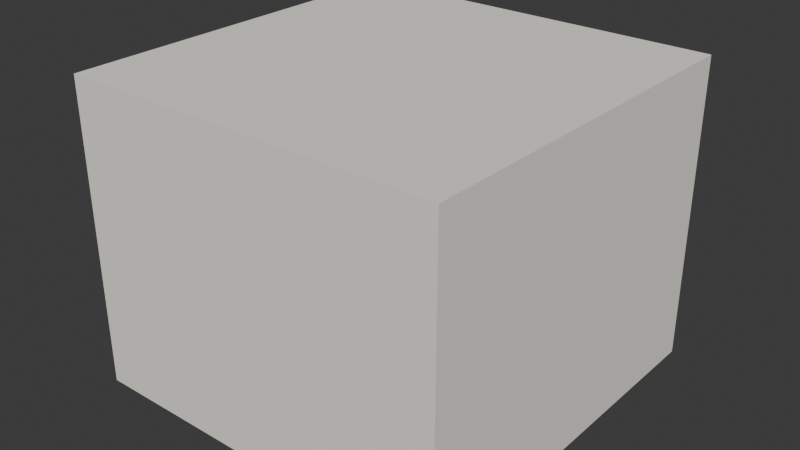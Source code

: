 # Source: board2_8.blend  (saved by Blender 4.3.34; exported with 4.5.12 LTS)
import bpy
from mathutils import Matrix  # noqa: F401  (used for matrix-valued properties, if any)

bpy.ops.wm.read_factory_settings(use_empty=True)
scene = bpy.context.scene
scene.name = 'Scene'

# ---- collections
col_collection = bpy.data.collections.new('Collection'); scene.collection.children.link(col_collection)

# ---- materials (node trees are filled in below, after node groups)
mat_material = bpy.data.materials.new('Material')
mat_material.alpha_threshold = 0.0
mat_material.roughness = 0.5
mat_material.line_color = (0.0, 0.0, 0.0, 1.0)

# ---- material node trees
mat_material.use_nodes = True; mat_material.node_tree.nodes.clear()
_N = mat_material.node_tree.nodes; _L = mat_material.node_tree.links
n0 = _N.new('ShaderNodeOutputMaterial'); n0.name = 'Material Output'; n0.location = (300, 300)
n1 = _N.new('ShaderNodeBsdfPrincipled'); n1.name = 'Principled BSDF'; n1.location = (10, 300)
n1.inputs[0].default_value = (0.8879, 0.8632, 0.7835, 1.0)
n1.inputs[2].default_value = 1.0
n1.inputs[3].default_value = 1.0
_L.new(n1.outputs[0], n0.inputs[0])
n0.is_active_output = True

# ---- world
world_world = bpy.data.worlds.new('World'); scene.world = world_world
world_world.use_nodes = True; world_world.node_tree.nodes.clear()
_N = world_world.node_tree.nodes; _L = world_world.node_tree.links
n0 = _N.new('ShaderNodeOutputWorld'); n0.name = 'World Output'; n0.location = (300, 300)
n1 = _N.new('ShaderNodeBackground'); n1.name = 'Background'; n1.location = (10, 300)
n1.inputs[0].default_value = (0.05088, 0.05088, 0.05088, 1.0)
_L.new(n1.outputs[0], n0.inputs[0])
n0.is_active_output = True
world_world.color = (0.05088, 0.05088, 0.05088)
world_world.sun_shadow_jitter_overblur = 0.0

# ---- meshes
me_cube = bpy.data.meshes.new('Cube')
me_cube.from_pydata([(1.0, 1.0, 1.0), (1.0, 1.0, -1.0), (1.0, -1.0, 1.0), (1.0, -1.0, -1.0), (-1.0, 1.0, 1.0), (-1.0, 1.0, -1.0), (-1.0, -1.0, 1.0), (-1.0, -1.0, -1.0)], [], [(0, 4, 6, 2), (3, 2, 6, 7), (7, 6, 4, 5), (5, 1, 3, 7), (1, 0, 2, 3), (5, 4, 0, 1)])
_uv = me_cube.uv_layers.new(name='UVMap')
_uv.uv.foreach_set('vector', [0.625, 0.5, 0.875, 0.5, 0.875, 0.75, 0.625, 0.75, 0.375, 0.75, 0.625, 0.75, 0.625, 1.0, 0.375, 1.0, 0.375, 0.0, 0.625, 0.0, 0.625, 0.25, 0.375, 0.25, 0.125, 0.5, 0.375, 0.5, 0.375, 0.75, 0.125, 0.75, 0.375, 0.5, 0.625, 0.5, 0.625, 0.75, 0.375, 0.75, 0.375, 0.25, 0.625, 0.25, 0.625, 0.5, 0.375, 0.5])
me_cube.materials.append(mat_material)
me_cube.use_mirror_vertex_groups = False
me_cube.update()

# ---- objects
ob_cube = bpy.data.objects.new('Cube', me_cube)

# ---- transforms, parenting, visibility, modifiers, constraints
ob_cube.location = (0.0, 0.0, 0.0)
ob_cube.scale = (1.25, 1.25, 1.0)
ob_cube.lock_rotations_4d = False
ob_cube.empty_display_type = 'ARROWS'
ob_cube.lineart.crease_threshold = 0.0

# ---- collection membership
col_collection.objects.link(ob_cube)

# ---- scene / render settings (as saved in the file)
scene.frame_start = 1; scene.frame_end = 250; scene.frame_set(1)
scene.render.engine = 'BLENDER_EEVEE_NEXT'
bpy.context.view_layer.update()

# ---- added for rendering (the .blend has no active camera and no usable light): camera, sun
cam_auto = bpy.data.cameras.new('AutoCamera')
cam_auto.lens = 50.0
cam_auto.sensor_width = 36.0
cam_auto.clip_end = 1000.0
ob_auto_camera = bpy.data.objects.new('AutoCamera', cam_auto)
scene.collection.objects.link(ob_auto_camera)
ob_auto_camera.location = (3.75828, -4.50994, 3.00662)
ob_auto_camera.rotation_euler = (1.09748, -7.21219e-08, 0.694738)
scene.camera = ob_auto_camera
light_auto_sun = bpy.data.lights.new('AutoSun', 'SUN')
light_auto_sun.energy = 3.0
light_auto_sun.angle = 0.0523599
ob_auto_sun = bpy.data.objects.new('AutoSun', light_auto_sun)
scene.collection.objects.link(ob_auto_sun)
ob_auto_sun.rotation_euler = (0.872665, 0.174533, 0.523599)
bpy.context.view_layer.update()
